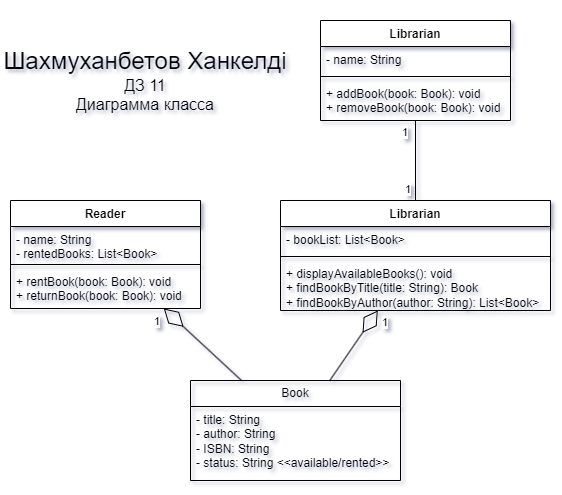

The diagram above was exported from draw.io. Its source (the exported page's mxGraphModel, read from the mxfile embedded in the PNG):
<mxGraphModel dx="744" dy="876" grid="1" gridSize="10" guides="1" tooltips="1" connect="1" arrows="1" fold="1" page="1" pageScale="1" pageWidth="827" pageHeight="1169" math="0" shadow="0">
  <root>
    <mxCell id="WIyWlLk6GJQsqaUBKTNV-0" />
    <mxCell id="WIyWlLk6GJQsqaUBKTNV-1" parent="WIyWlLk6GJQsqaUBKTNV-0" />
    <mxCell id="afQVLRiH2oxlr41Mcdnj-0" value="Librarian" style="swimlane;fontStyle=1;align=center;verticalAlign=top;childLayout=stackLayout;horizontal=1;startSize=26;horizontalStack=0;resizeParent=1;resizeParentMax=0;resizeLast=0;collapsible=1;marginBottom=0;whiteSpace=wrap;html=1;" vertex="1" parent="WIyWlLk6GJQsqaUBKTNV-1">
      <mxGeometry x="380" y="140" width="190" height="100" as="geometry" />
    </mxCell>
    <mxCell id="afQVLRiH2oxlr41Mcdnj-1" value="- name: String" style="text;strokeColor=none;fillColor=none;align=left;verticalAlign=top;spacingLeft=4;spacingRight=4;overflow=hidden;rotatable=0;points=[[0,0.5],[1,0.5]];portConstraint=eastwest;whiteSpace=wrap;html=1;" vertex="1" parent="afQVLRiH2oxlr41Mcdnj-0">
      <mxGeometry y="26" width="190" height="26" as="geometry" />
    </mxCell>
    <mxCell id="afQVLRiH2oxlr41Mcdnj-2" value="" style="line;strokeWidth=1;fillColor=none;align=left;verticalAlign=middle;spacingTop=-1;spacingLeft=3;spacingRight=3;rotatable=0;labelPosition=right;points=[];portConstraint=eastwest;strokeColor=inherit;" vertex="1" parent="afQVLRiH2oxlr41Mcdnj-0">
      <mxGeometry y="52" width="190" height="8" as="geometry" />
    </mxCell>
    <mxCell id="afQVLRiH2oxlr41Mcdnj-3" value="&lt;div&gt;+ addBook(book: Book): void&lt;/div&gt;&lt;div&gt;&lt;span style=&quot;background-color: initial;&quot;&gt;+ removeBook(book: Book): void&lt;/span&gt;&lt;/div&gt;" style="text;strokeColor=none;fillColor=none;align=left;verticalAlign=top;spacingLeft=4;spacingRight=4;overflow=hidden;rotatable=0;points=[[0,0.5],[1,0.5]];portConstraint=eastwest;whiteSpace=wrap;html=1;" vertex="1" parent="afQVLRiH2oxlr41Mcdnj-0">
      <mxGeometry y="60" width="190" height="40" as="geometry" />
    </mxCell>
    <mxCell id="afQVLRiH2oxlr41Mcdnj-4" value="Librarian" style="swimlane;fontStyle=1;align=center;verticalAlign=top;childLayout=stackLayout;horizontal=1;startSize=26;horizontalStack=0;resizeParent=1;resizeParentMax=0;resizeLast=0;collapsible=1;marginBottom=0;whiteSpace=wrap;html=1;" vertex="1" parent="WIyWlLk6GJQsqaUBKTNV-1">
      <mxGeometry x="340" y="320" width="270" height="110" as="geometry" />
    </mxCell>
    <mxCell id="afQVLRiH2oxlr41Mcdnj-5" value="- bookList: List&amp;lt;Book&amp;gt;" style="text;strokeColor=none;fillColor=none;align=left;verticalAlign=top;spacingLeft=4;spacingRight=4;overflow=hidden;rotatable=0;points=[[0,0.5],[1,0.5]];portConstraint=eastwest;whiteSpace=wrap;html=1;" vertex="1" parent="afQVLRiH2oxlr41Mcdnj-4">
      <mxGeometry y="26" width="270" height="26" as="geometry" />
    </mxCell>
    <mxCell id="afQVLRiH2oxlr41Mcdnj-6" value="" style="line;strokeWidth=1;fillColor=none;align=left;verticalAlign=middle;spacingTop=-1;spacingLeft=3;spacingRight=3;rotatable=0;labelPosition=right;points=[];portConstraint=eastwest;strokeColor=inherit;" vertex="1" parent="afQVLRiH2oxlr41Mcdnj-4">
      <mxGeometry y="52" width="270" height="8" as="geometry" />
    </mxCell>
    <mxCell id="afQVLRiH2oxlr41Mcdnj-7" value="+ displayAvailableBooks(): void&lt;div&gt;+ findBookByTitle(title: String): Book&lt;br&gt;&lt;/div&gt;&lt;div&gt;+ findBookByAuthor(author: String): List&amp;lt;Book&amp;gt;&lt;br&gt;&lt;/div&gt;" style="text;strokeColor=none;fillColor=none;align=left;verticalAlign=top;spacingLeft=4;spacingRight=4;overflow=hidden;rotatable=0;points=[[0,0.5],[1,0.5]];portConstraint=eastwest;whiteSpace=wrap;html=1;" vertex="1" parent="afQVLRiH2oxlr41Mcdnj-4">
      <mxGeometry y="60" width="270" height="50" as="geometry" />
    </mxCell>
    <mxCell id="afQVLRiH2oxlr41Mcdnj-8" value="Reader" style="swimlane;fontStyle=1;align=center;verticalAlign=top;childLayout=stackLayout;horizontal=1;startSize=26;horizontalStack=0;resizeParent=1;resizeParentMax=0;resizeLast=0;collapsible=1;marginBottom=0;whiteSpace=wrap;html=1;" vertex="1" parent="WIyWlLk6GJQsqaUBKTNV-1">
      <mxGeometry x="70" y="320" width="190" height="108" as="geometry" />
    </mxCell>
    <mxCell id="afQVLRiH2oxlr41Mcdnj-9" value="- name: String&lt;div&gt;- rentedBooks: List&amp;lt;Book&amp;gt;&lt;br&gt;&lt;/div&gt;" style="text;strokeColor=none;fillColor=none;align=left;verticalAlign=top;spacingLeft=4;spacingRight=4;overflow=hidden;rotatable=0;points=[[0,0.5],[1,0.5]];portConstraint=eastwest;whiteSpace=wrap;html=1;" vertex="1" parent="afQVLRiH2oxlr41Mcdnj-8">
      <mxGeometry y="26" width="190" height="34" as="geometry" />
    </mxCell>
    <mxCell id="afQVLRiH2oxlr41Mcdnj-10" value="" style="line;strokeWidth=1;fillColor=none;align=left;verticalAlign=middle;spacingTop=-1;spacingLeft=3;spacingRight=3;rotatable=0;labelPosition=right;points=[];portConstraint=eastwest;strokeColor=inherit;" vertex="1" parent="afQVLRiH2oxlr41Mcdnj-8">
      <mxGeometry y="60" width="190" height="8" as="geometry" />
    </mxCell>
    <mxCell id="afQVLRiH2oxlr41Mcdnj-11" value="&lt;div&gt;&lt;span style=&quot;background-color: initial;&quot;&gt;+ rentBook(book: Book): void&lt;/span&gt;&lt;/div&gt;&lt;div&gt;&lt;span style=&quot;background-color: initial;&quot;&gt;+ returnBook(book: Book): void&lt;/span&gt;&lt;br&gt;&lt;/div&gt;" style="text;strokeColor=none;fillColor=none;align=left;verticalAlign=top;spacingLeft=4;spacingRight=4;overflow=hidden;rotatable=0;points=[[0,0.5],[1,0.5]];portConstraint=eastwest;whiteSpace=wrap;html=1;" vertex="1" parent="afQVLRiH2oxlr41Mcdnj-8">
      <mxGeometry y="68" width="190" height="40" as="geometry" />
    </mxCell>
    <mxCell id="afQVLRiH2oxlr41Mcdnj-16" value="Book" style="swimlane;fontStyle=0;childLayout=stackLayout;horizontal=1;startSize=26;fillColor=none;horizontalStack=0;resizeParent=1;resizeParentMax=0;resizeLast=0;collapsible=1;marginBottom=0;whiteSpace=wrap;html=1;" vertex="1" parent="WIyWlLk6GJQsqaUBKTNV-1">
      <mxGeometry x="250" y="500" width="210" height="100" as="geometry" />
    </mxCell>
    <mxCell id="afQVLRiH2oxlr41Mcdnj-17" value="&lt;div&gt;- title: String&lt;/div&gt;&lt;div&gt;- author: String&lt;/div&gt;&lt;div&gt;- ISBN: String&lt;/div&gt;&lt;div&gt;&lt;span style=&quot;background-color: initial;&quot;&gt;- status: String &amp;lt;&amp;lt;available/rented&amp;gt;&amp;gt;&lt;/span&gt;&lt;/div&gt;" style="text;strokeColor=none;fillColor=none;align=left;verticalAlign=top;spacingLeft=4;spacingRight=4;overflow=hidden;rotatable=0;points=[[0,0.5],[1,0.5]];portConstraint=eastwest;whiteSpace=wrap;html=1;" vertex="1" parent="afQVLRiH2oxlr41Mcdnj-16">
      <mxGeometry y="26" width="210" height="74" as="geometry" />
    </mxCell>
    <mxCell id="afQVLRiH2oxlr41Mcdnj-22" value="" style="endArrow=diamondThin;endFill=0;endSize=24;html=1;rounded=0;" edge="1" parent="WIyWlLk6GJQsqaUBKTNV-1" source="afQVLRiH2oxlr41Mcdnj-16" target="afQVLRiH2oxlr41Mcdnj-8">
      <mxGeometry width="160" relative="1" as="geometry">
        <mxPoint x="150" y="490" as="sourcePoint" />
        <mxPoint x="310" y="490" as="targetPoint" />
      </mxGeometry>
    </mxCell>
    <mxCell id="afQVLRiH2oxlr41Mcdnj-23" value="" style="endArrow=diamondThin;endFill=0;endSize=24;html=1;rounded=0;" edge="1" parent="WIyWlLk6GJQsqaUBKTNV-1" source="afQVLRiH2oxlr41Mcdnj-16" target="afQVLRiH2oxlr41Mcdnj-4">
      <mxGeometry width="160" relative="1" as="geometry">
        <mxPoint x="398" y="512" as="sourcePoint" />
        <mxPoint x="320" y="440" as="targetPoint" />
      </mxGeometry>
    </mxCell>
    <mxCell id="afQVLRiH2oxlr41Mcdnj-25" value="" style="endArrow=none;html=1;edgeStyle=orthogonalEdgeStyle;rounded=0;" edge="1" parent="WIyWlLk6GJQsqaUBKTNV-1" source="afQVLRiH2oxlr41Mcdnj-0" target="afQVLRiH2oxlr41Mcdnj-4">
      <mxGeometry relative="1" as="geometry">
        <mxPoint x="260" y="280" as="sourcePoint" />
        <mxPoint x="420" y="280" as="targetPoint" />
      </mxGeometry>
    </mxCell>
    <mxCell id="afQVLRiH2oxlr41Mcdnj-26" value="1" style="edgeLabel;resizable=0;html=1;align=left;verticalAlign=bottom;" connectable="0" vertex="1" parent="afQVLRiH2oxlr41Mcdnj-25">
      <mxGeometry x="-1" relative="1" as="geometry">
        <mxPoint x="-15" y="20" as="offset" />
      </mxGeometry>
    </mxCell>
    <mxCell id="afQVLRiH2oxlr41Mcdnj-28" value="1" style="edgeLabel;resizable=0;html=1;align=left;verticalAlign=bottom;" connectable="0" vertex="1" parent="WIyWlLk6GJQsqaUBKTNV-1">
      <mxGeometry x="480" y="280" as="geometry">
        <mxPoint x="-17" y="37" as="offset" />
      </mxGeometry>
    </mxCell>
    <mxCell id="afQVLRiH2oxlr41Mcdnj-29" value="1" style="edgeLabel;resizable=0;html=1;align=left;verticalAlign=bottom;" connectable="0" vertex="1" parent="WIyWlLk6GJQsqaUBKTNV-1">
      <mxGeometry x="480" y="280" as="geometry">
        <mxPoint x="-268" y="169" as="offset" />
      </mxGeometry>
    </mxCell>
    <mxCell id="afQVLRiH2oxlr41Mcdnj-30" value="1" style="edgeLabel;resizable=0;html=1;align=left;verticalAlign=bottom;" connectable="0" vertex="1" parent="WIyWlLk6GJQsqaUBKTNV-1">
      <mxGeometry x="440" y="450" as="geometry" />
    </mxCell>
    <mxCell id="afQVLRiH2oxlr41Mcdnj-31" value="&lt;font style=&quot;font-size: 24px;&quot;&gt;Шахмуханбетов Ханкелді&lt;/font&gt;&lt;div&gt;&lt;font size=&quot;3&quot;&gt;ДЗ 11&lt;/font&gt;&lt;/div&gt;&lt;div&gt;&lt;font size=&quot;3&quot;&gt;Диаграмма класса&lt;/font&gt;&lt;/div&gt;" style="text;html=1;align=center;verticalAlign=middle;whiteSpace=wrap;rounded=0;" vertex="1" parent="WIyWlLk6GJQsqaUBKTNV-1">
      <mxGeometry x="60" y="120" width="290" height="160" as="geometry" />
    </mxCell>
  </root>
</mxGraphModel>